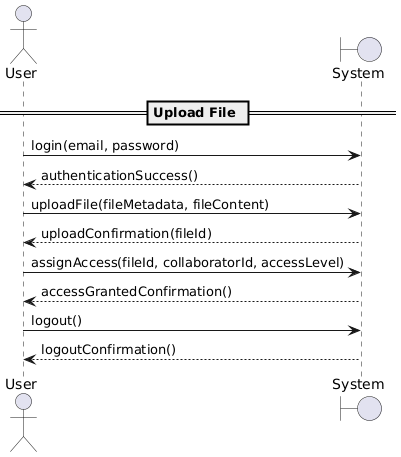

The diagram above was rendered by PlantUML. Its source (embedded in the PNG):
@startuml
actor User
boundary System

== Upload File ==

User -> System : login(email, password)
System --> User : authenticationSuccess()

User -> System : uploadFile(fileMetadata, fileContent)
System --> User : uploadConfirmation(fileId)

User -> System : assignAccess(fileId, collaboratorId, accessLevel)
System --> User : accessGrantedConfirmation()

User -> System : logout()
System --> User : logoutConfirmation()
@enduml